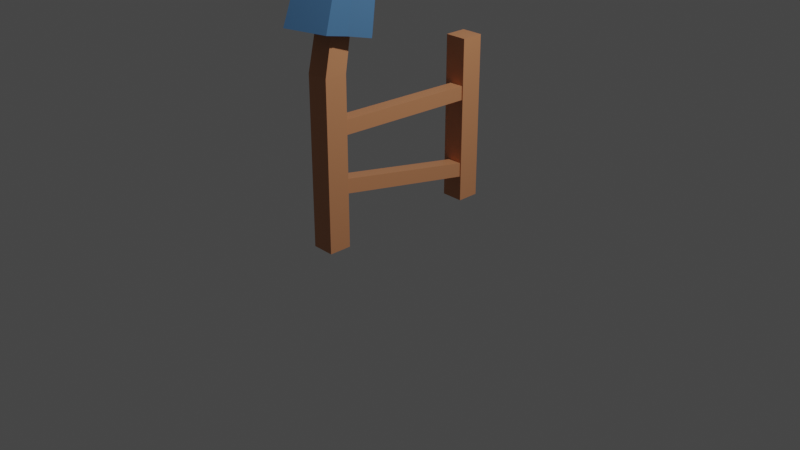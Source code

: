 # Source: fence_scarecrew.blend  (saved by Blender 2.90.8; exported with 4.5.12 LTS)
import bpy
from mathutils import Matrix  # noqa: F401  (used for matrix-valued properties, if any)

bpy.ops.wm.read_factory_settings(use_empty=True)
scene = bpy.context.scene
scene.name = 'Scene'

# ---- collections
col_pugalo = bpy.data.collections.new('pugalo'); scene.collection.children.link(col_pugalo)
col_collection_2 = bpy.data.collections.new('Collection 2'); scene.collection.children.link(col_collection_2)
col_fence = bpy.data.collections.new('fence'); scene.collection.children.link(col_fence)

# ---- materials (node trees are filled in below, after node groups)
mat_material = bpy.data.materials.new('Material')
mat_material.alpha_threshold = 0.0
mat_material.use_transparent_shadow = False
mat_material.line_color = (0.0, 0.0, 0.0, 1.0)
mat_scarecrow_white = bpy.data.materials.new('scarecrow_white')
mat_scarecrow_white.use_transparent_shadow = False
mat_scarecrow_blue = bpy.data.materials.new('scarecrow_blue')
mat_scarecrow_blue.use_transparent_shadow = False
mat_scarecrew_wheat = bpy.data.materials.new('scarecrew_wheat')
mat_scarecrew_wheat.use_transparent_shadow = False
mat_hat = bpy.data.materials.new('hat')
mat_hat.use_transparent_shadow = False

# ---- material node trees
mat_material.use_nodes = True; mat_material.node_tree.nodes.clear()
_N = mat_material.node_tree.nodes; _L = mat_material.node_tree.links
n0 = _N.new('ShaderNodeOutputMaterial'); n0.name = 'Material Output'; n0.location = (300, 300)
n1 = _N.new('ShaderNodeBsdfPrincipled'); n1.name = 'Principled BSDF'; n1.location = (10, 300)
n1.distribution = 'GGX'
n1.subsurface_method = 'BURLEY'
n1.inputs[0].default_value = (0.5596, 0.2358, 0.109, 1.0)
n1.inputs[2].default_value = 0.4
n1.inputs[3].default_value = 1.45
n1.inputs[27].default_value = (0.0, 0.0, 0.0, 1.0)
n1.inputs[28].default_value = 1.0
_L.new(n1.outputs[0], n0.inputs[0])
n0.is_active_output = True
mat_scarecrow_white.use_nodes = True; mat_scarecrow_white.node_tree.nodes.clear()
_N = mat_scarecrow_white.node_tree.nodes; _L = mat_scarecrow_white.node_tree.links
n0 = _N.new('ShaderNodeBsdfPrincipled'); n0.name = 'Principled BSDF'; n0.location = (10, 300)
n0.distribution = 'GGX'
n0.subsurface_method = 'BURLEY'
n0.inputs[0].default_value = (0.7613, 0.5593, 0.3496, 1.0)
n0.inputs[3].default_value = 1.45
n0.inputs[27].default_value = (0.0, 0.0, 0.0, 1.0)
n0.inputs[28].default_value = 1.0
n1 = _N.new('ShaderNodeOutputMaterial'); n1.name = 'Material Output'; n1.location = (300, 300)
_L.new(n0.outputs[0], n1.inputs[0])
n1.is_active_output = True
mat_scarecrow_blue.use_nodes = True; mat_scarecrow_blue.node_tree.nodes.clear()
_N = mat_scarecrow_blue.node_tree.nodes; _L = mat_scarecrow_blue.node_tree.links
n0 = _N.new('ShaderNodeBsdfPrincipled'); n0.name = 'Principled BSDF'; n0.location = (10, 300)
n0.distribution = 'GGX'
n0.subsurface_method = 'BURLEY'
n0.inputs[0].default_value = (0.06137, 0.1648, 0.3264, 1.0)
n0.inputs[3].default_value = 1.45
n0.inputs[27].default_value = (0.0, 0.0, 0.0, 1.0)
n0.inputs[28].default_value = 1.0
n1 = _N.new('ShaderNodeOutputMaterial'); n1.name = 'Material Output'; n1.location = (300, 300)
_L.new(n0.outputs[0], n1.inputs[0])
n1.is_active_output = True
mat_scarecrew_wheat.use_nodes = True; mat_scarecrew_wheat.node_tree.nodes.clear()
_N = mat_scarecrew_wheat.node_tree.nodes; _L = mat_scarecrew_wheat.node_tree.links
n0 = _N.new('ShaderNodeBsdfPrincipled'); n0.name = 'Principled BSDF'; n0.location = (10, 300)
n0.distribution = 'GGX'
n0.subsurface_method = 'BURLEY'
n0.inputs[0].default_value = (0.6738, 0.3718, 0.07394, 1.0)
n0.inputs[3].default_value = 1.45
n0.inputs[27].default_value = (0.0, 0.0, 0.0, 1.0)
n0.inputs[28].default_value = 1.0
n1 = _N.new('ShaderNodeOutputMaterial'); n1.name = 'Material Output'; n1.location = (300, 300)
_L.new(n0.outputs[0], n1.inputs[0])
n1.is_active_output = True
mat_hat.use_nodes = True; mat_hat.node_tree.nodes.clear()
_N = mat_hat.node_tree.nodes; _L = mat_hat.node_tree.links
n0 = _N.new('ShaderNodeBsdfPrincipled'); n0.name = 'Principled BSDF'; n0.location = (10, 300)
n0.distribution = 'GGX'
n0.subsurface_method = 'BURLEY'
n0.inputs[0].default_value = (0.855, 0.5155, 0.008998, 1.0)
n0.inputs[3].default_value = 1.45
n0.inputs[27].default_value = (0.0, 0.0, 0.0, 1.0)
n0.inputs[28].default_value = 1.0
n1 = _N.new('ShaderNodeOutputMaterial'); n1.name = 'Material Output'; n1.location = (300, 300)
_L.new(n0.outputs[0], n1.inputs[0])
n1.is_active_output = True

# ---- world
world_world = bpy.data.worlds.new('World'); scene.world = world_world
world_world.use_nodes = True; world_world.node_tree.nodes.clear()
_N = world_world.node_tree.nodes; _L = world_world.node_tree.links
n0 = _N.new('ShaderNodeOutputWorld'); n0.name = 'World Output'; n0.location = (300, 300)
n1 = _N.new('ShaderNodeBackground'); n1.name = 'Background'; n1.location = (10, 300)
n1.inputs[0].default_value = (0.05088, 0.05088, 0.05088, 1.0)
_L.new(n1.outputs[0], n0.inputs[0])
n0.is_active_output = True
world_world.color = (0.05088, 0.05088, 0.05088)
world_world.use_sun_shadow = False
world_world.sun_shadow_jitter_overblur = 0.0

# ---- cameras
cam_camera = bpy.data.cameras.new('Camera')
cam_camera.clip_end = 100.0
cam_camera.ortho_scale = 7.314

# ---- lights
light_light = bpy.data.lights.new('Light', 'POINT')
light_light.transmission_factor = 0.0
light_light.energy = 1000.0
light_light.shadow_soft_size = 0.1
light_light.shadow_maximum_resolution = 0.006
light_light.use_absolute_resolution = True

# ---- meshes
me_cube_001 = bpy.data.meshes.new('Cube.001')
me_cube_001.from_pydata([(-1.0, -1.0, -1.0), (-1.0, -1.0, 0.7437), (-1.0, 1.0, -1.0), (-1.0, 1.0, 0.7437), (1.0, -1.0, -1.0), (1.0, -1.0, 0.7437), (1.0, 1.0, -1.0), (1.0, 1.0, 0.7437), (-0.6025, 3.927, 3.493), (-0.6025, 5.093, 3.457), (0.6025, 3.927, 3.493), (0.6025, 5.093, 3.457), (-0.7076, 2.625, 2.766), (-0.7076, 4.011, 2.74), (0.7076, 2.625, 2.766), (0.7076, 4.011, 2.74), (-0.7301, 3.78, 2.586), (0.7301, 3.78, 2.586), (-0.7301, 2.346, 2.611), (0.7301, 2.346, 2.611), (-0.7076, 2.625, 2.766), (0.7076, 2.625, 2.766), (-0.7301, 2.346, 2.611), (0.7301, 2.346, 2.611), (-0.2768, -5.668, 2.902), (0.2909, -5.7, 2.901), (-0.2987, -5.832, 2.841), (0.2845, -5.835, 2.839), (-0.7076, 4.011, 2.74), (0.7076, 4.011, 2.74), (-0.7301, 3.78, 2.586), (0.7301, 3.78, 2.586), (-0.2663, 12.45, 2.485), (0.2663, 12.45, 2.485), (-0.2747, 12.36, 2.427), (0.2747, 12.36, 2.427)], [], [(0, 1, 3, 2), (2, 3, 7, 6), (6, 7, 5, 4), (4, 5, 1, 0), (2, 6, 4, 0), (13, 12, 8, 9), (11, 9, 8, 10), (12, 14, 10, 8), (15, 13, 9, 11), (14, 15, 11, 10), (19, 17, 15, 14), (15, 17, 31, 29), (14, 12, 20, 21), (16, 18, 12, 13), (3, 1, 18, 16), (1, 5, 19, 18), (7, 3, 16, 17), (5, 7, 17, 19), (23, 21, 25, 27), (19, 14, 21, 23), (18, 19, 23, 22), (12, 18, 22, 20), (26, 27, 25, 24), (21, 20, 24, 25), (20, 22, 26, 24), (22, 23, 27, 26), (31, 30, 34, 35), (13, 15, 29, 28), (17, 16, 30, 31), (16, 13, 28, 30), (35, 34, 32, 33), (30, 28, 32, 34), (29, 31, 35, 33), (28, 29, 33, 32)])
_uv = me_cube_001.uv_layers.new(name='UVMap')
_uv.uv.foreach_set('vector', [0.375, 0.0, 0.625, 0.0, 0.625, 0.25, 0.375, 0.25, 0.375, 0.25, 0.625, 0.25, 0.625, 0.5, 0.375, 0.5, 0.375, 0.5, 0.625, 0.5, 0.625, 0.75, 0.375, 0.75, 0.375, 0.75, 0.625, 0.75, 0.625, 1.0, 0.375, 1.0, 0.125, 0.5, 0.375, 0.5, 0.375, 0.75, 0.125, 0.75, 0.625, 0.25, 0.625, 0.0, 0.625, 0.0, 0.625, 0.25, 0.625, 0.5, 0.875, 0.5, 0.875, 0.75, 0.625, 0.75, 0.625, 1.0, 0.625, 0.75, 0.625, 0.75, 0.625, 1.0, 0.625, 0.5, 0.625, 0.25, 0.625, 0.25, 0.625, 0.5, 0.625, 0.75, 0.625, 0.5, 0.625, 0.5, 0.625, 0.75, 0.625, 0.75, 0.625, 0.5, 0.625, 0.5, 0.625, 0.75, 0.625, 0.5, 0.625, 0.5, 0.625, 0.5, 0.625, 0.5, 0.625, 0.75, 0.625, 1.0, 0.625, 1.0, 0.625, 0.75, 0.625, 0.25, 0.625, 0.0, 0.625, 0.0, 0.625, 0.25, 0.625, 0.25, 0.625, 0.0, 0.625, 0.0, 0.625, 0.25, 0.625, 1.0, 0.625, 0.75, 0.625, 0.75, 0.625, 1.0, 0.625, 0.5, 0.625, 0.25, 0.625, 0.25, 0.625, 0.5, 0.625, 0.75, 0.625, 0.5, 0.625, 0.5, 0.625, 0.75, 0.625, 0.75, 0.625, 0.75, 0.625, 0.75, 0.625, 0.75, 0.625, 0.75, 0.625, 0.75, 0.625, 0.75, 0.625, 0.75, 0.625, 1.0, 0.625, 0.75, 0.625, 0.75, 0.625, 1.0, 0.625, 0.0, 0.625, 0.0, 0.625, 0.0, 0.625, 0.0, 0.625, 1.0, 0.625, 0.75, 0.625, 0.75, 0.625, 1.0, 0.625, 0.75, 0.625, 1.0, 0.625, 1.0, 0.625, 0.75, 0.625, 0.0, 0.625, 0.0, 0.625, 0.0, 0.625, 0.0, 0.625, 1.0, 0.625, 0.75, 0.625, 0.75, 0.625, 1.0, 0.625, 0.5, 0.625, 0.25, 0.625, 0.25, 0.625, 0.5, 0.625, 0.25, 0.625, 0.5, 0.625, 0.5, 0.625, 0.25, 0.625, 0.5, 0.625, 0.25, 0.625, 0.25, 0.625, 0.5, 0.625, 0.25, 0.625, 0.25, 0.625, 0.25, 0.625, 0.25, 0.625, 0.5, 0.625, 0.25, 0.625, 0.25, 0.625, 0.5, 0.625, 0.25, 0.625, 0.25, 0.625, 0.25, 0.625, 0.25, 0.625, 0.5, 0.625, 0.5, 0.625, 0.5, 0.625, 0.5, 0.625, 0.25, 0.625, 0.5, 0.625, 0.5, 0.625, 0.25])
me_cube_001.materials.append(mat_material)
me_cube_001.use_remesh_fix_poles = True
me_cube_001.use_remesh_preserve_attributes = False
me_cube_001.use_mirror_vertex_groups = False
me_cube_001.update()
me_circle_003 = bpy.data.meshes.new('Circle.003')
me_circle_003.from_pydata([(1.956e-08, 0.1575, 3.576e-07), (-0.1114, 0.1114, 3.576e-07), (-0.1575, 3.782e-08, 3.576e-07), (-0.1114, -0.1114, 3.576e-07), (3.333e-08, -0.1575, 3.576e-07), (0.1114, -0.1114, -0.05469), (0.1575, 4.658e-08, 3.576e-07), (0.1114, 0.1114, 3.576e-07), (1.956e-08, 0.1575, 0.2111), (-0.1114, 0.1114, 0.2111), (-0.1575, 3.782e-08, 0.2111), (-0.1114, -0.1114, 0.2111), (3.333e-08, -0.1575, 0.2111), (0.1114, -0.1114, 0.2111), (0.1575, 4.658e-08, 0.2111), (0.1114, 0.1114, 0.2111), (1.538e-08, 0.2218, 0.3035), (-0.1568, 0.1568, 0.3035), (-0.2218, 2.893e-08, 0.3035), (-0.1568, -0.1568, 0.3035), (3.477e-08, -0.2218, 0.3035), (0.1568, -0.1568, 0.3035), (0.2218, 4.127e-08, 0.3035), (0.1568, 0.1568, 0.3035), (1.538e-08, 0.2218, 0.6128), (-0.1568, 0.1568, 0.6128), (-0.2218, 2.893e-08, 0.6128), (-0.1568, -0.1568, 0.6128), (3.477e-08, -0.2218, 0.6128), (0.1568, -0.1568, 0.6128), (0.2218, 4.127e-08, 0.6128), (0.1568, 0.1568, 0.6128), (-9.957e-09, 0.669, 0.6128), (-0.4731, 0.4731, 0.6128), (-0.669, -3.293e-08, 0.6128), (-0.4731, -0.4731, 0.6128), (4.853e-08, -0.669, 0.6128), (0.4731, -0.4731, 0.6128), (0.669, 4.288e-09, 0.6128), (0.4731, 0.4731, 0.6128), (-9.957e-09, 0.669, 0.6519), (-0.4731, 0.4731, 0.6519), (-0.669, -3.293e-08, 0.6519), (-0.4731, -0.4731, 0.6519), (4.853e-08, -0.669, 0.6519), (0.4731, -0.4731, 0.6519), (0.669, 4.288e-09, 0.6519), (0.4731, 0.4731, 0.6519), (1.281e-09, 0.2606, 0.6519), (-0.1843, 0.1843, 0.6519), (-0.2606, -3.041e-09, 0.6519), (-0.1843, -0.1843, 0.6519), (2.407e-08, -0.2606, 0.6519), (0.1843, -0.1843, 0.6519), (0.2606, 1.146e-08, 0.6519), (0.1843, 0.1843, 0.6519), (2.45e-09, 0.2112, 0.8638), (-0.1494, 0.1494, 0.8638), (-0.2112, -2.465e-09, 0.8638), (-0.1494, -0.1494, 0.8638), (2.092e-08, -0.2112, 0.8638), (0.1494, -0.1494, 0.8638), (0.2112, 9.287e-09, 0.8638), (0.1494, 0.1494, 0.8638), (3.725e-09, 5.588e-09, 0.9312), (4.963e-24, 0.524, -1.813), (-0.2676, 0.2676, -1.813), (-0.2353, -1.028e-08, -1.813), (-0.2676, -0.2676, -1.813), (4.581e-08, -0.524, -1.813), (0.2676, -0.2676, -1.813), (0.2353, 2.806e-09, -1.813), (0.2676, 0.2676, -1.813), (3.772e-09, 0.4329, -1.092), (-0.221, 0.221, -1.092), (-0.1944, -8.496e-09, -1.092), (-0.221, -0.221, -1.092), (4.162e-08, -0.4329, -1.092), (0.221, -0.221, -1.092), (0.1944, 2.318e-09, -1.092), (0.221, 0.221, -1.092), (4.748e-08, 0.4329, -0.7388), (-0.221, 0.221, -0.7388), (-0.1944, -8.496e-09, -0.7388), (-0.221, -0.221, -0.7388), (8.533e-08, -0.4329, -0.7388), (0.221, -0.221, -0.7388), (0.1944, 2.318e-09, -0.7388), (0.221, 0.221, -0.7388), (7.204e-08, 0.5907, -0.2648), (-0.3016, 0.3016, -0.2648), (-0.2652, -2.967e-08, -0.2648), (-0.3016, -0.3016, -0.2648), (1.237e-07, -0.5907, -0.2648), (0.3016, -0.3016, -0.2648), (0.2652, -1.491e-08, -0.2648), (0.3016, 0.3016, -0.2648), (1.458e-07, 0.387, 0.05674), (-0.1976, 0.1976, 0.05674), (-0.1738, -2.343e-09, 0.05674), (-0.1976, -0.1976, 0.05674), (1.797e-07, -0.387, 0.05674), (0.1976, -0.1976, 0.05674), (0.1976, 0.1976, 0.05674), (-0.2719, 0.05568, -0.2648), (-0.2719, -0.05568, -0.2648), (-0.1782, 0.03648, 0.05674), (-0.1782, -0.03648, 0.05674), (0.0001269, -0.2959, -0.0352), (-0.1506, -0.2959, -0.09764), (-0.2131, -0.2959, -0.2484), (-0.1506, -0.2959, -0.3991), (0.0001269, -0.2959, -0.4616), (0.1509, -0.2959, -0.3991), (0.2133, -0.2959, -0.2484), (0.1509, -0.2959, -0.09764), (0.0001269, -1.403, -0.1656), (-0.05843, -1.403, -0.1898), (-0.08269, -1.403, -0.2484), (-0.05843, -1.403, -0.3069), (0.0001269, -1.403, -0.3312), (0.05869, -1.403, -0.3069), (0.08294, -1.403, -0.2484), (0.05869, -1.403, -0.1898), (0.0001269, -1.577, -0.086), (-0.1147, -1.577, -0.1336), (-0.1623, -1.577, -0.2484), (-0.1147, -1.577, -0.3632), (0.0001269, -1.577, -0.4108), (0.1149, -1.577, -0.3632), (0.1625, -1.577, -0.2484), (0.1149, -1.577, -0.1336), (0.0001269, -1.768, -0.2484), (0.0001269, -1.352, -0.3675), (0.08436, -1.352, -0.3326), (-0.119, -1.352, -0.2484), (-0.08411, -1.352, -0.3326), (0.0001269, -1.352, -0.1293), (-0.08411, -1.352, -0.1641), (0.08436, -1.352, -0.1641), (0.1193, -1.352, -0.2484), (0.0001269, 0.2929, -0.0352), (-0.1506, 0.2929, -0.09764), (-0.2131, 0.2929, -0.2484), (-0.1506, 0.2929, -0.3991), (0.0001269, 0.2929, -0.4616), (0.1509, 0.2929, -0.3991), (0.2133, 0.2929, -0.2484), (0.1509, 0.2929, -0.09764), (0.0001269, 1.426, -0.1656), (-0.05843, 1.426, -0.1898), (-0.08269, 1.426, -0.2484), (-0.05843, 1.426, -0.3069), (0.0001269, 1.426, -0.3312), (0.05869, 1.426, -0.3069), (0.08294, 1.426, -0.2484), (0.05869, 1.426, -0.1898), (0.0001269, 1.601, -0.086), (-0.1147, 1.601, -0.1336), (-0.1623, 1.601, -0.2484), (-0.1147, 1.601, -0.3632), (0.0001269, 1.601, -0.4108), (0.1149, 1.601, -0.3632), (0.1625, 1.601, -0.2484), (0.1149, 1.601, -0.1336), (0.0001269, 1.791, -0.2484), (0.0001269, 1.375, -0.3675), (0.08436, 1.375, -0.3326), (-0.119, 1.375, -0.2484), (-0.08411, 1.375, -0.3326), (0.0001269, 1.375, -0.1293), (-0.08411, 1.375, -0.1641), (0.08436, 1.375, -0.1641), (0.1193, 1.375, -0.2484), (0.1976, 2.98e-08, 0.05674), (-0.1782, 0.0, 0.05674), (0.1976, 0.09854, 0.05674), (-0.1782, 0.01819, 0.05674), (-0.1338, 0.3958, -1.813), (-0.1105, 0.327, -1.092), (-0.1105, 0.327, -0.7388), (-0.1508, 0.4462, -0.2648), (-0.09881, 0.2923, 0.05674), (0.009728, 0.1171, 0.05674), (0.009728, 1.49e-08, 0.05674), (0.009728, 0.05837, 0.05674), (0.1114, -0.1114, 0.07821), (0.1575, 4.658e-08, 0.1056), (-0.1114, -0.1114, 0.1056), (3.333e-08, -0.1575, 0.1056), (-0.1114, 0.1114, 0.1056), (-0.1575, 3.782e-08, 0.1056), (0.1114, 0.1114, 0.1056), (1.956e-08, 0.1575, 0.1056), (0.1976, -0.09881, 0.05674), (0.3016, -0.3016, -0.2648), (0.2896, -0.2016, -0.2648), (0.2652, -1.491e-08, -0.2648), (0.291, 0.2135, -0.2648)], [(196, 195)], [(187, 14, 13, 186), (189, 12, 11, 188), (191, 10, 9, 190), (192, 15, 14, 187), (186, 13, 12, 189), (188, 11, 10, 191), (190, 9, 8, 193), (193, 8, 15, 192), (15, 23, 22, 14), (13, 21, 20, 12), (11, 19, 18, 10), (9, 17, 16, 8), (8, 16, 23, 15), (14, 22, 21, 13), (12, 20, 19, 11), (10, 18, 17, 9), (20, 28, 27, 19), (18, 26, 25, 17), (23, 31, 30, 22), (21, 29, 28, 20), (19, 27, 26, 18), (17, 25, 24, 16), (16, 24, 31, 23), (22, 30, 29, 21), (31, 39, 38, 30), (29, 37, 36, 28), (27, 35, 34, 26), (25, 33, 32, 24), (24, 32, 39, 31), (30, 38, 37, 29), (28, 36, 35, 27), (26, 34, 33, 25), (36, 44, 43, 35), (34, 42, 41, 33), (39, 47, 46, 38), (37, 45, 44, 36), (35, 43, 42, 34), (33, 41, 40, 32), (32, 40, 47, 39), (38, 46, 45, 37), (40, 48, 55, 47), (46, 54, 53, 45), (44, 52, 51, 43), (42, 50, 49, 41), (47, 55, 54, 46), (45, 53, 52, 44), (43, 51, 50, 42), (41, 49, 48, 40), (53, 61, 60, 52), (51, 59, 58, 50), (49, 57, 56, 48), (48, 56, 63, 55), (54, 62, 61, 53), (52, 60, 59, 51), (50, 58, 57, 49), (55, 63, 62, 54), (63, 64, 62), (61, 64, 60), (59, 64, 58), (57, 64, 56), (56, 64, 63), (62, 64, 61), (60, 64, 59), (58, 64, 57), (72, 65, 73, 80), (66, 67, 75, 74), (67, 68, 76, 75), (74, 75, 83, 82), (70, 71, 79, 78), (68, 69, 77, 76), (75, 76, 84, 83), (71, 72, 80, 79), (69, 70, 78, 77), (178, 66, 74, 179), (87, 88, 96, 95), (179, 74, 82, 180), (80, 73, 81, 88), (78, 79, 87, 86), (76, 77, 85, 84), (79, 80, 88, 87), (77, 78, 86, 85), (92, 93, 101, 100), (92, 105, 84), (100, 107, 105, 92), (180, 82, 90, 181), (98, 90, 104, 106), (86, 87, 95, 94), (84, 85, 93, 92), (102, 84, 105, 107), (100, 101, 102, 107), (104, 91, 99, 106), (93, 94, 102, 101), (91, 105, 107, 99), (181, 90, 98, 182), (96, 89, 97, 103), (104, 90, 82), (96, 81, 89), (94, 93, 85), (134, 121, 120, 133), (136, 119, 118, 135), (138, 117, 116, 137), (137, 116, 123, 139), (140, 122, 121, 134), (133, 120, 119, 136), (135, 118, 117, 138), (139, 123, 122, 140), (116, 124, 131, 123), (122, 130, 129, 121), (120, 128, 127, 119), (118, 126, 125, 117), (123, 131, 130, 122), (121, 129, 128, 120), (119, 127, 126, 118), (117, 125, 124, 116), (127, 132, 126), (125, 132, 124), (124, 132, 131), (130, 132, 129), (128, 132, 127), (126, 132, 125), (131, 132, 130), (129, 132, 128), (115, 139, 140, 114), (110, 135, 138, 109), (112, 133, 136, 111), (114, 140, 134, 113), (108, 137, 139, 115), (109, 138, 137, 108), (111, 136, 135, 110), (113, 134, 133, 112), (167, 166, 153, 154), (169, 168, 151, 152), (171, 170, 149, 150), (170, 172, 156, 149), (173, 167, 154, 155), (166, 169, 152, 153), (168, 171, 150, 151), (172, 173, 155, 156), (149, 156, 164, 157), (155, 154, 162, 163), (153, 152, 160, 161), (151, 150, 158, 159), (156, 155, 163, 164), (154, 153, 161, 162), (152, 151, 159, 160), (150, 149, 157, 158), (160, 159, 165), (158, 157, 165), (157, 164, 165), (163, 162, 165), (161, 160, 165), (159, 158, 165), (164, 163, 165), (162, 161, 165), (148, 147, 173, 172), (143, 142, 171, 168), (145, 144, 169, 166), (147, 146, 167, 173), (141, 148, 172, 170), (142, 141, 170, 171), (144, 143, 168, 169), (146, 145, 166, 167), (94, 85, 86), (96, 88, 81), (82, 83, 91, 104), (84, 105, 91, 83), (185, 183, 106, 177), (182, 183, 103, 97), (194, 174, 99), (184, 185, 177, 175), (174, 176, 185, 184), (98, 106, 183, 182), (176, 103, 183, 185), (89, 181, 182, 97), (81, 180, 181, 89), (73, 179, 180, 81), (65, 178, 179, 73), (0, 193, 192, 7), (1, 190, 193, 0), (3, 188, 191, 2), (5, 186, 189, 4), (7, 192, 187, 6), (2, 191, 190, 1), (4, 189, 188, 3), (6, 187, 186, 5), (96, 103, 176, 198), (94, 196, 194, 102), (107, 102, 194, 99), (194, 196, 197, 174), (174, 197, 198, 176)])
me_circle_003.polygons.foreach_set('material_index', [2, 2, 2, 2, 2, 2, 2, 2, 2, 2, 2, 2, 2, 2, 2, 2, 2, 2, 2, 2, 2, 2, 2, 2, 3, 3, 3, 3, 3, 3, 3, 3, 3, 3, 3, 3, 3, 3, 3, 3, 3, 3, 3, 3, 3, 3, 3, 3, 3, 3, 3, 3, 3, 3, 3, 3, 3, 3, 3, 3, 3, 3, 3, 3, 1, 1, 1, 1, 1, 1, 1, 1, 1, 1, 1, 1, 1, 1, 1, 1, 1, 0, 0, 0, 0, 0, 1, 0, 0, 0, 1, 0, 1, 0, 0, 0, 0, 0, 0, 0, 0, 0, 0, 0, 0, 0, 2, 2, 2, 2, 2, 2, 2, 2, 2, 2, 2, 2, 2, 2, 2, 2, 0, 0, 0, 0, 0, 0, 0, 0, 0, 0, 0, 0, 0, 0, 0, 0, 2, 2, 2, 2, 2, 2, 2, 2, 2, 2, 2, 2, 2, 2, 2, 2, 0, 0, 0, 0, 0, 0, 0, 0, 1, 1, 1, 1, 1, 0, 0, 1, 0, 0, 1, 0, 0, 1, 1, 0, 0, 0, 0, 0, 0, 0, 0, 1, 1, 1, 0, 0])
_uv = me_circle_003.uv_layers.new(name='UVMap')
_uv.uv.foreach_set('vector', [0.0, 0.0, 0.0, 0.0, 0.0, 0.0, 0.0, 0.0, 0.0, 0.0, 0.0, 0.0, 0.0, 0.0, 0.0, 0.0, 0.0, 0.0, 0.0, 0.0, 0.0, 0.0, 0.0, 0.0, 0.0, 0.0, 0.0, 0.0, 0.0, 0.0, 0.0, 0.0, 0.0, 0.0, 0.0, 0.0, 0.0, 0.0, 0.0, 0.0, 0.0, 0.0, 0.0, 0.0, 0.0, 0.0, 0.0, 0.0, 0.0, 0.0, 0.0, 0.0, 0.0, 0.0, 0.0, 0.0, 0.0, 0.0, 0.0, 0.0, 0.0, 0.0, 0.0, 0.0, 0.0, 0.0, 0.0, 0.0, 0.0, 0.0, 0.0, 0.0, 0.0, 0.0, 0.0, 0.0, 0.0, 0.0, 0.0, 0.0, 0.0, 0.0, 0.0, 0.0, 0.0, 0.0, 0.0, 0.0, 0.0, 0.0, 0.0, 0.0, 0.0, 0.0, 0.0, 0.0, 0.0, 0.0, 0.0, 0.0, 0.0, 0.0, 0.0, 0.0, 0.0, 0.0, 0.0, 0.0, 0.0, 0.0, 0.0, 0.0, 0.0, 0.0, 0.0, 0.0, 0.0, 0.0, 0.0, 0.0, 0.0, 0.0, 0.0, 0.0, 0.0, 0.0, 0.0, 0.0, 0.0, 0.0, 0.0, 0.0, 0.0, 0.0, 0.0, 0.0, 0.0, 0.0, 0.0, 0.0, 0.0, 0.0, 0.0, 0.0, 0.0, 0.0, 0.0, 0.0, 0.0, 0.0, 0.0, 0.0, 0.0, 0.0, 0.0, 0.0, 0.0, 0.0, 0.0, 0.0, 0.0, 0.0, 0.0, 0.0, 0.0, 0.0, 0.0, 0.0, 0.0, 0.0, 0.0, 0.0, 0.0, 0.0, 0.0, 0.0, 0.0, 0.0, 0.0, 0.0, 0.0, 0.0, 0.0, 0.0, 0.0, 0.0, 0.0, 0.0, 0.0, 0.0, 0.0, 0.0, 0.0, 0.0, 0.0, 0.0, 0.0, 0.0, 0.0, 0.0, 0.0, 0.0, 0.0, 0.0, 0.0, 0.0, 0.0, 0.0, 0.0, 0.0, 0.0, 0.0, 0.0, 0.0, 0.0, 0.0, 0.0, 0.0, 0.0, 0.0, 0.0, 0.0, 0.0, 0.0, 0.0, 0.0, 0.0, 0.0, 0.0, 0.0, 0.0, 0.0, 0.0, 0.0, 0.0, 0.0, 0.0, 0.0, 0.0, 0.0, 0.0, 0.0, 0.0, 0.0, 0.0, 0.0, 0.0, 0.0, 0.0, 0.0, 0.0, 0.0, 0.0, 0.0, 0.0, 0.0, 0.0, 0.0, 0.0, 0.0, 0.0, 0.0, 0.0, 0.0, 0.0, 0.0, 0.0, 0.0, 0.0, 0.0, 0.0, 0.0, 0.0, 0.0, 0.0, 0.0, 0.0, 0.0, 0.0, 0.0, 0.0, 0.0, 0.0, 0.0, 0.0, 0.0, 0.0, 0.0, 0.0, 0.0, 0.0, 0.0, 0.0, 0.0, 0.0, 0.0, 0.0, 0.0, 0.0, 0.0, 0.0, 0.0, 0.0, 0.0, 0.0, 0.0, 0.0, 0.0, 0.0, 0.0, 0.0, 0.0, 0.0, 0.0, 0.0, 0.0, 0.0, 0.0, 0.0, 0.0, 0.0, 0.0, 0.0, 0.0, 0.0, 0.0, 0.0, 0.0, 0.0, 0.0, 0.0, 0.0, 0.0, 0.0, 0.0, 0.0, 0.0, 0.0, 0.0, 0.0, 0.0, 0.0, 0.0, 0.0, 0.0, 0.0, 0.0, 0.0, 0.0, 0.0, 0.0, 0.0, 0.0, 0.0, 0.0, 0.0, 0.0, 0.0, 0.0, 0.0, 0.0, 0.0, 0.0, 0.0, 0.0, 0.0, 0.0, 0.0, 0.0, 0.0, 0.0, 0.0, 0.0, 0.0, 0.0, 0.0, 0.0, 0.0, 0.0, 0.0, 0.0, 0.0, 0.0, 0.0, 0.0, 0.0, 0.0, 0.0, 0.0, 0.0, 0.0, 0.0, 0.0, 0.0, 0.0, 0.0, 0.0, 0.0, 0.0, 0.0, 0.0, 0.0, 0.0, 0.0, 0.0, 0.0, 0.0, 0.0, 0.0, 0.0, 0.0, 0.0, 0.0, 0.0, 0.0, 0.0, 0.0, 0.0, 0.0, 0.0, 0.0, 0.0, 0.0, 0.0, 0.0, 0.0, 0.0, 0.0, 0.0, 0.0, 0.0, 0.0, 0.0, 0.0, 0.0, 0.0, 0.0, 0.0, 0.0, 0.0, 0.0, 0.0, 0.0, 0.0, 0.0, 0.0, 0.0, 0.0, 0.0, 0.0, 0.0, 0.0, 0.0, 0.0, 0.0, 0.0, 0.0, 0.0, 0.0, 0.0, 0.0, 0.0, 0.0, 0.0, 0.0, 0.0, 0.0, 0.0, 0.0, 0.0, 0.0, 0.0, 0.0, 0.0, 0.0, 0.0, 0.0, 0.0, 0.0, 0.0, 0.0, 0.0, 0.0, 0.0, 0.0, 0.0, 0.0, 0.0, 0.0, 0.0, 0.0, 0.0, 0.0, 0.0, 0.0, 0.0, 0.0, 0.0, 0.0, 0.0, 0.0, 0.0, 0.0, 0.0, 0.0, 0.0, 0.0, 0.0, 0.0, 0.0, 0.0, 0.0, 0.0, 0.0, 0.0, 0.0, 0.0, 0.0, 0.0, 0.0, 0.0, 0.0, 0.0, 0.0, 0.0, 0.0, 0.0, 0.0, 0.0, 0.0, 0.0, 0.0, 0.0, 0.0, 0.0, 0.0, 0.0, 0.0, 0.0, 0.0, 0.0, 0.0, 0.0, 0.0, 0.0, 0.0, 0.0, 0.0, 0.0, 0.0, 0.0, 0.0, 0.0, 0.0, 0.0, 0.0, 0.0, 0.0, 0.0, 0.0, 0.0, 0.0, 0.0, 0.0, 0.0, 0.0, 0.0, 0.0, 0.0, 0.0, 0.0, 0.0, 0.0, 0.0, 0.0, 0.0, 0.0, 0.0, 0.0, 0.0, 0.0, 0.0, 0.0, 0.0, 0.0, 0.0, 0.0, 0.0, 0.0, 0.0, 0.0, 0.0, 0.0, 0.0, 0.0, 0.0, 0.0, 0.0, 0.0, 0.0, 0.0, 0.0, 0.0, 0.0, 0.0, 0.0, 0.0, 0.0, 0.0, 0.0, 0.0, 0.0, 0.0, 0.0, 0.0, 0.0, 0.0, 0.0, 0.0, 0.0, 0.0, 0.0, 0.0, 0.0, 0.0, 0.0, 0.0, 0.0, 0.0, 0.0, 0.0, 0.0, 0.0, 0.0, 0.0, 0.0, 0.0, 0.0, 0.0, 0.0, 0.0, 0.0, 0.0, 0.0, 0.0, 0.0, 0.0, 0.0, 0.0, 0.0, 0.0, 0.0, 0.0, 0.0, 0.0, 0.0, 0.0, 0.0, 0.0, 0.0, 0.0, 0.0, 0.0, 0.0, 0.0, 0.0, 0.0, 0.0, 0.0, 0.0, 0.0, 0.0, 0.0, 0.0, 0.0, 0.0, 0.0, 0.0, 0.0, 0.0, 0.0, 0.0, 0.0, 0.0, 0.0, 0.0, 0.0, 0.0, 0.0, 0.0, 0.0, 0.0, 0.0, 0.0, 0.0, 0.0, 0.0, 0.0, 0.0, 0.0, 0.0, 0.0, 0.0, 0.0, 0.0, 0.0, 0.0, 0.0, 0.0, 0.0, 0.0, 0.0, 0.0, 0.0, 0.0, 0.0, 0.0, 0.0, 0.0, 0.0, 0.0, 0.0, 0.0, 0.0, 0.0, 0.0, 0.0, 0.0, 0.0, 0.0, 0.0, 0.0, 0.0, 0.0, 0.0, 0.0, 0.0, 0.0, 0.0, 0.0, 0.0, 0.0, 0.0, 0.0, 0.0, 0.0, 0.0, 0.0, 0.0, 0.0, 0.0, 0.0, 0.0, 0.0, 0.0, 0.0, 0.0, 0.0, 0.0, 0.0, 0.0, 0.0, 0.0, 0.0, 0.0, 0.0, 0.0, 0.0, 0.0, 0.0, 0.0, 0.0, 0.0, 0.0, 0.0, 0.0, 0.0, 0.0, 0.0, 0.0, 0.0, 0.0, 0.0, 0.0, 0.0, 0.0, 0.0, 0.0, 0.0, 0.0, 0.0, 0.0, 0.0, 0.0, 0.0, 0.0, 0.0, 0.0, 0.0, 0.0, 0.0, 0.0, 0.0, 0.0, 0.0, 0.0, 0.0, 0.0, 0.0, 0.0, 0.0, 0.0, 0.0, 0.0, 0.0, 0.0, 0.0, 0.0, 0.0, 0.0, 0.0, 0.0, 0.0, 0.0, 0.0, 0.0, 0.0, 0.0, 0.0, 0.0, 0.0, 0.0, 0.0, 0.0, 0.0, 0.0, 0.0, 0.0, 0.0, 0.0, 0.0, 0.0, 0.0, 0.0, 0.0, 0.0, 0.0, 0.0, 0.0, 0.0, 0.0, 0.0, 0.0, 0.0, 0.0, 0.0, 0.0, 0.0, 0.0, 0.0, 0.0, 0.0, 0.0, 0.0, 0.0, 0.0, 0.0, 0.0, 0.0, 0.0, 0.0, 0.0, 0.0, 0.0, 0.0, 0.0, 0.0, 0.0, 0.0, 0.0, 0.0, 0.0, 0.0, 0.0, 0.0, 0.0, 0.0, 0.0, 0.0, 0.0, 0.0, 0.0, 0.0, 0.0, 0.0, 0.0, 0.0, 0.0, 0.0, 0.0, 0.0, 0.0, 0.0, 0.0, 0.0, 0.0, 0.0, 0.0, 0.0, 0.0, 0.0, 0.0, 0.0, 0.0, 0.0, 0.0, 0.0, 0.0, 0.0, 0.0, 0.0, 0.0, 0.0, 0.0, 0.0, 0.0, 0.0, 0.0, 0.0, 0.0, 0.0, 0.0, 0.0, 0.0, 0.0, 0.0, 0.0, 0.0, 0.0, 0.0, 0.0, 0.0, 0.0, 0.0, 0.0, 0.0, 0.0, 0.0, 0.0, 0.0, 0.0, 0.0, 0.0, 0.0, 0.0, 0.0, 0.0, 0.0, 0.0, 0.0, 0.0, 0.0, 0.0, 0.0, 0.0, 0.0, 0.0, 0.0, 0.0, 0.0, 0.0, 0.0, 0.0, 0.0, 0.0, 0.0, 0.0, 0.0, 0.0, 0.0, 0.0, 0.0, 0.0, 0.0, 0.0, 0.0, 0.0, 0.0, 0.0, 0.0, 0.0, 0.0, 0.0, 0.0, 0.0, 0.0, 0.0, 0.0, 0.0, 0.0, 0.0, 0.0, 0.0, 0.0, 0.0, 0.0, 0.0, 0.0, 0.0, 0.0, 0.0, 0.0, 0.0, 0.0, 0.0, 0.0, 0.0, 0.0, 0.0, 0.0, 0.0, 0.0, 0.0, 0.0, 0.0, 0.0, 0.0, 0.0, 0.0, 0.0, 0.0, 0.0, 0.0, 0.0, 0.0, 0.0, 0.0, 0.0, 0.0, 0.0, 0.0, 0.0, 0.0, 0.0, 0.0, 0.0, 0.0, 0.0, 0.0, 0.0, 0.0, 0.0, 0.0, 0.0, 0.0, 0.0, 0.0, 0.0, 0.0, 0.0, 0.0, 0.0, 0.0, 0.0, 0.0, 0.0, 0.0, 0.0, 0.0, 0.0, 0.0, 0.0, 0.0, 0.0, 0.0, 0.0, 0.0, 0.0, 0.0, 0.0, 0.0, 0.0, 0.0, 0.0, 0.0, 0.0, 0.0, 0.0, 0.0, 0.0, 0.0, 0.0, 0.0, 0.0, 0.0, 0.0, 0.0, 0.0, 0.0, 0.0, 0.0, 0.0, 0.0, 0.0, 0.0, 0.0, 0.0, 0.0, 0.0, 0.0, 0.0, 0.0, 0.0, 0.0, 0.0, 0.0, 0.0, 0.0, 0.0, 0.0, 0.0, 0.0, 0.0, 0.0, 0.0, 0.0, 0.0, 0.0, 0.0, 0.0, 0.0, 0.0, 0.0, 0.0, 0.0, 0.0, 0.0, 0.0, 0.0, 0.0, 0.0, 0.0, 0.0, 0.0, 0.0, 0.0, 0.0, 0.0, 0.0, 0.0, 0.0, 0.0, 0.0, 0.0, 0.0, 0.0, 0.0, 0.0, 0.0, 0.0, 0.0, 0.0, 0.0, 0.0, 0.0, 0.0, 0.0, 0.0, 0.0, 0.0, 0.0, 0.0, 0.0, 0.0, 0.0, 0.0, 0.0, 0.0, 0.0, 0.0, 0.0, 0.0, 0.0, 0.0, 0.0, 0.0, 0.0, 0.0, 0.0, 0.0, 0.0, 0.0, 0.0, 0.0, 0.0, 0.0, 0.0, 0.0, 0.0, 0.0, 0.0, 0.0, 0.0, 0.0, 0.0, 0.0, 0.0, 0.0, 0.0, 0.0, 0.0, 0.0, 0.0, 0.0, 0.0, 0.0, 0.0, 0.0, 0.0, 0.0, 0.0, 0.0, 0.0, 0.0, 0.0, 0.0, 0.0, 0.0, 0.0, 0.0, 0.0, 0.0, 0.0, 0.0, 0.0, 0.0, 0.0, 0.0, 0.0, 0.0, 0.0, 0.0, 0.0, 0.0, 0.0, 0.0, 0.0, 0.0, 0.0, 0.0, 0.0, 0.0, 0.0, 0.0, 0.0, 0.0, 0.0, 0.0, 0.0, 0.0, 0.0, 0.0, 0.0, 0.0, 0.0, 0.0, 0.0, 0.0, 0.0, 0.0, 0.0, 0.0, 0.0, 0.0, 0.0, 0.0, 0.0, 0.0, 0.0, 0.0, 0.0, 0.0, 0.0, 0.0, 0.0, 0.0, 0.0, 0.0, 0.0, 0.0, 0.0, 0.0, 0.0, 0.0, 0.0, 0.0, 0.0, 0.0, 0.0, 0.0, 0.0, 0.0, 0.0, 0.0, 0.0, 0.0, 0.0, 0.0, 0.0, 0.0, 0.0, 0.0, 0.0, 0.0, 0.0, 0.0, 0.0, 0.0, 0.0, 0.0, 0.0, 0.0, 0.0, 0.0, 0.0, 0.0, 0.0, 0.0, 0.0, 0.0, 0.0, 0.0, 0.0, 0.0, 0.0, 0.0, 0.0, 0.0, 0.0, 0.0, 0.0, 0.0, 0.0, 0.0, 0.0, 0.0, 0.0, 0.0, 0.0, 0.0, 0.0, 0.0, 0.0, 0.0, 0.0, 0.0, 0.0, 0.0, 0.0, 0.0, 0.0, 0.0, 0.0, 0.0, 0.0, 0.0, 0.0, 0.0, 0.0, 0.0, 0.0, 0.0, 0.0, 0.0, 0.0, 0.0, 0.0, 0.0, 0.0, 0.0, 0.0, 0.0, 0.0, 0.0, 0.0, 0.0, 0.0, 0.0, 0.0, 0.0, 0.0, 0.0, 0.0, 0.0, 0.0, 0.0, 0.0, 0.0, 0.0, 0.0, 0.0, 0.0, 0.0, 0.0, 0.0, 0.0, 0.0, 0.0, 0.0, 0.0, 0.0, 0.0, 0.0, 0.0, 0.0, 0.0, 0.0, 0.0, 0.0, 0.0, 0.0, 0.0, 0.0, 0.0, 0.0, 0.0, 0.0, 0.0, 0.0, 0.0, 0.0, 0.0, 0.0, 0.0, 0.0, 0.0, 0.0, 0.0, 0.0, 0.0, 0.0, 0.0, 0.0, 0.0, 0.0, 0.0, 0.0, 0.0, 0.0, 0.0, 0.0, 0.0, 0.0, 0.0, 0.0, 0.0, 0.0, 0.0])
me_circle_003.materials.append(mat_scarecrow_white)
me_circle_003.materials.append(mat_scarecrow_blue)
me_circle_003.materials.append(mat_scarecrew_wheat)
me_circle_003.materials.append(mat_hat)
me_circle_003.use_remesh_fix_poles = True
me_circle_003.use_remesh_preserve_attributes = False
me_circle_003.use_mirror_vertex_groups = False
me_circle_003.update()
me_cube_002 = bpy.data.meshes.new('Cube.002')
me_cube_002.from_pydata([(-1.0, -1.0, -1.0), (-1.0, -1.0, 0.7437), (-1.0, 1.0, -1.0), (-1.0, 1.0, 0.7437), (1.0, -1.0, -1.0), (1.0, -1.0, 0.7437), (1.0, 1.0, -1.0), (1.0, 1.0, 0.7437)], [], [(0, 1, 3, 2), (2, 3, 7, 6), (6, 7, 5, 4), (4, 5, 1, 0), (2, 6, 4, 0), (7, 3, 1, 5)])
_uv = me_cube_002.uv_layers.new(name='UVMap')
_uv.uv.foreach_set('vector', [0.375, 0.0, 0.625, 0.0, 0.625, 0.25, 0.375, 0.25, 0.375, 0.25, 0.625, 0.25, 0.625, 0.5, 0.375, 0.5, 0.375, 0.5, 0.625, 0.5, 0.625, 0.75, 0.375, 0.75, 0.375, 0.75, 0.625, 0.75, 0.625, 1.0, 0.375, 1.0, 0.125, 0.5, 0.375, 0.5, 0.375, 0.75, 0.125, 0.75, 0.625, 0.5, 0.875, 0.5, 0.875, 0.75, 0.625, 0.75])
me_cube_002.materials.append(mat_material)
me_cube_002.use_remesh_fix_poles = True
me_cube_002.use_remesh_preserve_attributes = False
me_cube_002.use_mirror_vertex_groups = False
me_cube_002.update()

# ---- objects
ob_cube = bpy.data.objects.new('Cube', me_cube_001)
ob_circle_002 = bpy.data.objects.new('Circle.002', me_circle_003)
ob_camera = bpy.data.objects.new('Camera', cam_camera)
ob_light = bpy.data.objects.new('Light', light_light)
ob_cube_001 = bpy.data.objects.new('Cube.001', me_cube_002)
ob_cube_002 = bpy.data.objects.new('Cube.002', me_cube_002)
ob_cube_003 = bpy.data.objects.new('Cube.003', me_cube_002)

# ---- transforms, parenting, visibility, modifiers, constraints
ob_cube.location = (0.0, -0.882, 1.0)
ob_cube.scale = (0.1182, 0.1182, 1.0)
ob_cube.lineart.crease_threshold = 0.0
ob_circle_002.location = (-9.653e-17, -0.408, 3.889)
ob_circle_002.rotation_euler = (-0.2416, -5.313e-17, 6.45e-18)
ob_circle_002.lineart.crease_threshold = 0.0
ob_camera.location = (7.359, -6.926, 4.958)
ob_camera.rotation_euler = (1.109, 0.0, 0.8149)
ob_camera.lock_rotations_4d = False
ob_camera.empty_display_type = 'ARROWS'
ob_camera.color = (0.0, 0.0, 0.0, 0.0)
ob_camera.display_type = 'WIRE'
ob_camera.lineart.crease_threshold = 0.0
ob_light.location = (4.076, 1.005, 5.904)
ob_light.rotation_euler = (0.6503, 0.05522, 1.866)
ob_light.lock_rotations_4d = False
ob_light.empty_display_type = 'ARROWS'
ob_light.color = (0.0, 0.0, 0.0, 0.0)
ob_light.lineart.crease_threshold = 0.0
ob_cube_001.location = (0.0, 0.882, 1.0)
ob_cube_001.scale = (0.1182, 0.1182, 1.0)
ob_cube_001.lineart.crease_threshold = 0.0
ob_cube_002.location = (0.02934, -0.133, 1.205)
ob_cube_002.rotation_euler = (1.544, -0.0, 0.0)
ob_cube_002.scale = (0.07415, 0.07415, 1.076)
ob_cube_002.lineart.crease_threshold = 0.0
ob_cube_003.location = (0.02934, -0.133, 0.5131)
ob_cube_003.rotation_euler = (-1.758, 3.142, -3.142)
ob_cube_003.scale = (0.07415, 0.07415, 1.056)
ob_cube_003.lineart.crease_threshold = 0.0

# ---- collection membership
col_pugalo.objects.link(ob_cube)
col_pugalo.objects.link(ob_circle_002)
col_collection_2.objects.link(ob_camera)
col_collection_2.objects.link(ob_light)
col_fence.objects.link(ob_cube_001)
col_fence.objects.link(ob_cube_002)
col_fence.objects.link(ob_cube_003)

# ---- scene / render settings (as saved in the file)
scene.camera = ob_camera
scene.frame_start = 1; scene.frame_end = 250; scene.frame_set(1)
scene.render.engine = 'BLENDER_EEVEE_NEXT'
scene.cycles.use_denoising = False
scene.cycles.samples = 128
scene.cycles.sampling_pattern = 'TABULATED_SOBOL'
scene.cycles.use_adaptive_sampling = False
scene.cycles.use_light_tree = False
scene.view_settings.view_transform = 'Filmic'
bpy.context.view_layer.update()
